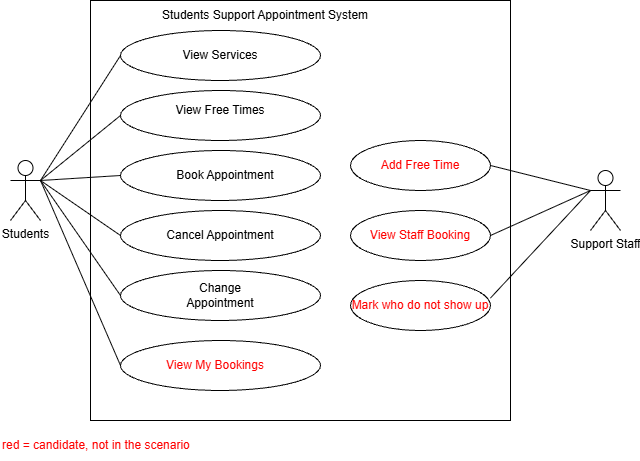

The diagram above was exported from draw.io. Its source (the exported page's mxGraphModel, read from the mxfile embedded in the PNG):
<mxGraphModel dx="1406" dy="780" grid="1" gridSize="10" guides="1" tooltips="1" connect="1" arrows="1" fold="1" page="1" pageScale="1" pageWidth="827" pageHeight="1169" math="0" shadow="0">
  <root>
    <mxCell id="0" />
    <mxCell id="1" parent="0" />
    <mxCell id="Wlb_8HbUE2bb5tgb_ZnJ-2" parent="1" style="shape=umlActor;verticalLabelPosition=bottom;verticalAlign=top;html=1;outlineConnect=0;labelPerimeter=1;" value="Students" vertex="1">
      <mxGeometry height="60" width="30" x="90" y="280" as="geometry" />
    </mxCell>
    <mxCell id="Wlb_8HbUE2bb5tgb_ZnJ-3" parent="1" style="whiteSpace=wrap;html=1;aspect=fixed;" value="" vertex="1">
      <mxGeometry height="420" width="420" x="170" y="120" as="geometry" />
    </mxCell>
    <mxCell id="Wlb_8HbUE2bb5tgb_ZnJ-4" parent="1" style="text;html=1;whiteSpace=wrap;strokeColor=none;fillColor=none;align=center;verticalAlign=middle;rounded=0;" value="Students Support Appointment System" vertex="1">
      <mxGeometry height="30" width="210" x="240" y="120" as="geometry" />
    </mxCell>
    <mxCell id="Wlb_8HbUE2bb5tgb_ZnJ-5" parent="1" style="ellipse;whiteSpace=wrap;html=1;shapeInside=1;" value="" vertex="1">
      <mxGeometry height="50" width="200" x="200" y="150" as="geometry" />
    </mxCell>
    <mxCell id="Wlb_8HbUE2bb5tgb_ZnJ-7" parent="1" style="ellipse;whiteSpace=wrap;html=1;shapeInside=1;" value="" vertex="1">
      <mxGeometry height="50" width="200" x="200" y="210" as="geometry" />
    </mxCell>
    <mxCell id="Wlb_8HbUE2bb5tgb_ZnJ-8" parent="1" style="ellipse;whiteSpace=wrap;html=1;shapeInside=1;" value="" vertex="1">
      <mxGeometry height="50" width="200" x="200" y="270" as="geometry" />
    </mxCell>
    <mxCell id="Wlb_8HbUE2bb5tgb_ZnJ-9" parent="1" style="ellipse;whiteSpace=wrap;html=1;shapeInside=1;" value="" vertex="1">
      <mxGeometry height="50" width="200" x="200" y="330" as="geometry" />
    </mxCell>
    <mxCell id="Wlb_8HbUE2bb5tgb_ZnJ-10" parent="1" style="ellipse;whiteSpace=wrap;html=1;shapeInside=1;" value="" vertex="1">
      <mxGeometry height="50" width="200" x="200" y="390" as="geometry" />
    </mxCell>
    <mxCell id="Wlb_8HbUE2bb5tgb_ZnJ-12" parent="1" style="ellipse;whiteSpace=wrap;html=1;shapeInside=1;" value="" vertex="1">
      <mxGeometry height="50" width="200" x="200" y="460" as="geometry" />
    </mxCell>
    <mxCell id="Wlb_8HbUE2bb5tgb_ZnJ-18" parent="1" style="text;html=1;whiteSpace=wrap;strokeColor=none;fillColor=none;align=center;verticalAlign=middle;rounded=0;" value="View Services" vertex="1">
      <mxGeometry height="30" width="90" x="255" y="160" as="geometry" />
    </mxCell>
    <mxCell id="Wlb_8HbUE2bb5tgb_ZnJ-19" parent="1" style="text;html=1;whiteSpace=wrap;strokeColor=none;fillColor=none;align=center;verticalAlign=middle;rounded=0;" value="View Free Times" vertex="1">
      <mxGeometry height="30" width="100" x="250" y="215" as="geometry" />
    </mxCell>
    <mxCell id="Wlb_8HbUE2bb5tgb_ZnJ-20" parent="1" style="text;html=1;whiteSpace=wrap;strokeColor=none;fillColor=none;align=center;verticalAlign=middle;rounded=0;" value="Book Appointment" vertex="1">
      <mxGeometry height="30" width="100" x="255" y="280" as="geometry" />
    </mxCell>
    <mxCell id="Wlb_8HbUE2bb5tgb_ZnJ-21" parent="1" style="text;html=1;whiteSpace=wrap;strokeColor=none;fillColor=none;align=center;verticalAlign=middle;rounded=0;" value="Cancel Appointment" vertex="1">
      <mxGeometry height="30" width="110" x="245" y="340" as="geometry" />
    </mxCell>
    <mxCell id="Wlb_8HbUE2bb5tgb_ZnJ-22" parent="1" style="text;html=1;whiteSpace=wrap;strokeColor=none;fillColor=none;align=center;verticalAlign=middle;rounded=0;" value="Change Appointment" vertex="1">
      <mxGeometry height="30" width="110" x="245" y="400" as="geometry" />
    </mxCell>
    <mxCell id="Wlb_8HbUE2bb5tgb_ZnJ-23" parent="1" style="text;html=1;whiteSpace=wrap;strokeColor=none;fillColor=none;align=center;verticalAlign=middle;rounded=0;fontColor=#FF0000;" value="View My Bookings" vertex="1">
      <mxGeometry height="30" width="100" x="245" y="470" as="geometry" />
    </mxCell>
    <mxCell id="Wlb_8HbUE2bb5tgb_ZnJ-24" edge="1" parent="1" style="endArrow=none;html=1;rounded=0;defaultLabelBackgroundColor=gap;entryX=0;entryY=0.5;entryDx=0;entryDy=0;" target="Wlb_8HbUE2bb5tgb_ZnJ-5" value="">
      <mxGeometry height="50" relative="1" width="50" as="geometry">
        <mxPoint x="120" y="300" as="sourcePoint" />
        <mxPoint x="170" y="250" as="targetPoint" />
      </mxGeometry>
    </mxCell>
    <mxCell id="Wlb_8HbUE2bb5tgb_ZnJ-25" edge="1" parent="1" style="endArrow=none;html=1;rounded=0;defaultLabelBackgroundColor=gap;entryX=0;entryY=0.5;entryDx=0;entryDy=0;" target="Wlb_8HbUE2bb5tgb_ZnJ-7" value="">
      <mxGeometry height="50" relative="1" width="50" as="geometry">
        <mxPoint x="120" y="300" as="sourcePoint" />
        <mxPoint x="170" y="250" as="targetPoint" />
      </mxGeometry>
    </mxCell>
    <mxCell id="Wlb_8HbUE2bb5tgb_ZnJ-26" edge="1" parent="1" style="endArrow=none;html=1;rounded=0;defaultLabelBackgroundColor=gap;entryX=0;entryY=0.5;entryDx=0;entryDy=0;" target="Wlb_8HbUE2bb5tgb_ZnJ-9" value="">
      <mxGeometry height="50" relative="1" width="50" as="geometry">
        <mxPoint x="120" y="300" as="sourcePoint" />
        <mxPoint x="170" y="250" as="targetPoint" />
      </mxGeometry>
    </mxCell>
    <mxCell id="Wlb_8HbUE2bb5tgb_ZnJ-27" edge="1" parent="1" style="endArrow=none;html=1;rounded=0;defaultLabelBackgroundColor=gap;entryX=0;entryY=0.5;entryDx=0;entryDy=0;" target="Wlb_8HbUE2bb5tgb_ZnJ-10" value="">
      <mxGeometry height="50" relative="1" width="50" as="geometry">
        <mxPoint x="120" y="300" as="sourcePoint" />
        <mxPoint x="170" y="250" as="targetPoint" />
      </mxGeometry>
    </mxCell>
    <mxCell id="Wlb_8HbUE2bb5tgb_ZnJ-28" edge="1" parent="1" style="endArrow=none;html=1;rounded=0;defaultLabelBackgroundColor=gap;entryX=0;entryY=0.5;entryDx=0;entryDy=0;" target="Wlb_8HbUE2bb5tgb_ZnJ-8" value="">
      <mxGeometry height="50" relative="1" width="50" as="geometry">
        <mxPoint x="120" y="300" as="sourcePoint" />
        <mxPoint x="170" y="250" as="targetPoint" />
      </mxGeometry>
    </mxCell>
    <mxCell id="Wlb_8HbUE2bb5tgb_ZnJ-29" edge="1" parent="1" style="endArrow=none;html=1;rounded=0;defaultLabelBackgroundColor=gap;entryX=0;entryY=0.5;entryDx=0;entryDy=0;" target="Wlb_8HbUE2bb5tgb_ZnJ-12" value="">
      <mxGeometry height="50" relative="1" width="50" as="geometry">
        <mxPoint x="120" y="300" as="sourcePoint" />
        <mxPoint x="170" y="250" as="targetPoint" />
      </mxGeometry>
    </mxCell>
    <mxCell id="Wlb_8HbUE2bb5tgb_ZnJ-31" parent="1" style="ellipse;whiteSpace=wrap;html=1;shapeInside=1;" value="" vertex="1">
      <mxGeometry height="50" width="140" x="430" y="260" as="geometry" />
    </mxCell>
    <mxCell id="Wlb_8HbUE2bb5tgb_ZnJ-33" parent="1" style="ellipse;whiteSpace=wrap;html=1;shapeInside=1;" value="" vertex="1">
      <mxGeometry height="50" width="140" x="430" y="330" as="geometry" />
    </mxCell>
    <mxCell id="Wlb_8HbUE2bb5tgb_ZnJ-34" parent="1" style="ellipse;whiteSpace=wrap;html=1;shapeInside=1;" value="" vertex="1">
      <mxGeometry height="50" width="140" x="430" y="400" as="geometry" />
    </mxCell>
    <mxCell id="Wlb_8HbUE2bb5tgb_ZnJ-38" parent="1" style="shape=umlActor;verticalLabelPosition=bottom;verticalAlign=top;html=1;outlineConnect=0;labelPerimeter=1;" value="Support Staff" vertex="1">
      <mxGeometry height="60" width="30" x="670" y="290" as="geometry" />
    </mxCell>
    <mxCell id="Wlb_8HbUE2bb5tgb_ZnJ-40" parent="1" style="text;html=1;whiteSpace=wrap;strokeColor=none;fillColor=none;align=center;verticalAlign=middle;rounded=0;fontColor=#FF0000;" value="Add Free Time" vertex="1">
      <mxGeometry height="30" width="90" x="455" y="270" as="geometry" />
    </mxCell>
    <mxCell id="Wlb_8HbUE2bb5tgb_ZnJ-41" parent="1" style="text;html=1;whiteSpace=wrap;strokeColor=none;fillColor=none;align=center;verticalAlign=middle;rounded=0;fontColor=#FF0000;" value="View Staff Booking" vertex="1">
      <mxGeometry height="30" width="110" x="445" y="340" as="geometry" />
    </mxCell>
    <mxCell id="Wlb_8HbUE2bb5tgb_ZnJ-42" parent="1" style="text;html=1;whiteSpace=wrap;strokeColor=none;fillColor=none;align=center;verticalAlign=middle;rounded=0;fontColor=#FF0000;" value="Mark who do not show up" vertex="1">
      <mxGeometry height="30" width="140" x="430" y="410" as="geometry" />
    </mxCell>
    <mxCell id="Wlb_8HbUE2bb5tgb_ZnJ-43" edge="1" parent="1" style="endArrow=none;html=1;rounded=0;defaultLabelBackgroundColor=gap;entryX=1;entryY=0.5;entryDx=0;entryDy=0;" target="Wlb_8HbUE2bb5tgb_ZnJ-31" value="">
      <mxGeometry height="50" relative="1" width="50" as="geometry">
        <mxPoint x="670" y="310" as="sourcePoint" />
        <mxPoint x="720" y="260" as="targetPoint" />
      </mxGeometry>
    </mxCell>
    <mxCell id="Wlb_8HbUE2bb5tgb_ZnJ-44" edge="1" parent="1" style="endArrow=none;html=1;rounded=0;defaultLabelBackgroundColor=gap;entryX=1;entryY=0.5;entryDx=0;entryDy=0;" target="Wlb_8HbUE2bb5tgb_ZnJ-33" value="">
      <mxGeometry height="50" relative="1" width="50" as="geometry">
        <mxPoint x="670" y="310" as="sourcePoint" />
        <mxPoint x="720" y="260" as="targetPoint" />
      </mxGeometry>
    </mxCell>
    <mxCell id="Wlb_8HbUE2bb5tgb_ZnJ-46" edge="1" parent="1" style="endArrow=none;html=1;rounded=0;defaultLabelBackgroundColor=gap;entryX=1;entryY=0.25;entryDx=0;entryDy=0;" target="Wlb_8HbUE2bb5tgb_ZnJ-42" value="">
      <mxGeometry height="50" relative="1" width="50" as="geometry">
        <mxPoint x="670" y="310" as="sourcePoint" />
        <mxPoint x="720" y="260" as="targetPoint" />
      </mxGeometry>
    </mxCell>
    <mxCell id="legend-candidate" parent="1" style="text;html=1;strokeColor=none;fillColor=none;align=left;verticalAlign=middle;fontColor=#FF0000;" value="red = candidate, not in the scenario" vertex="1">
      <mxGeometry height="30" width="260" x="80" y="550" as="geometry" />
    </mxCell>
  </root>
</mxGraphModel>